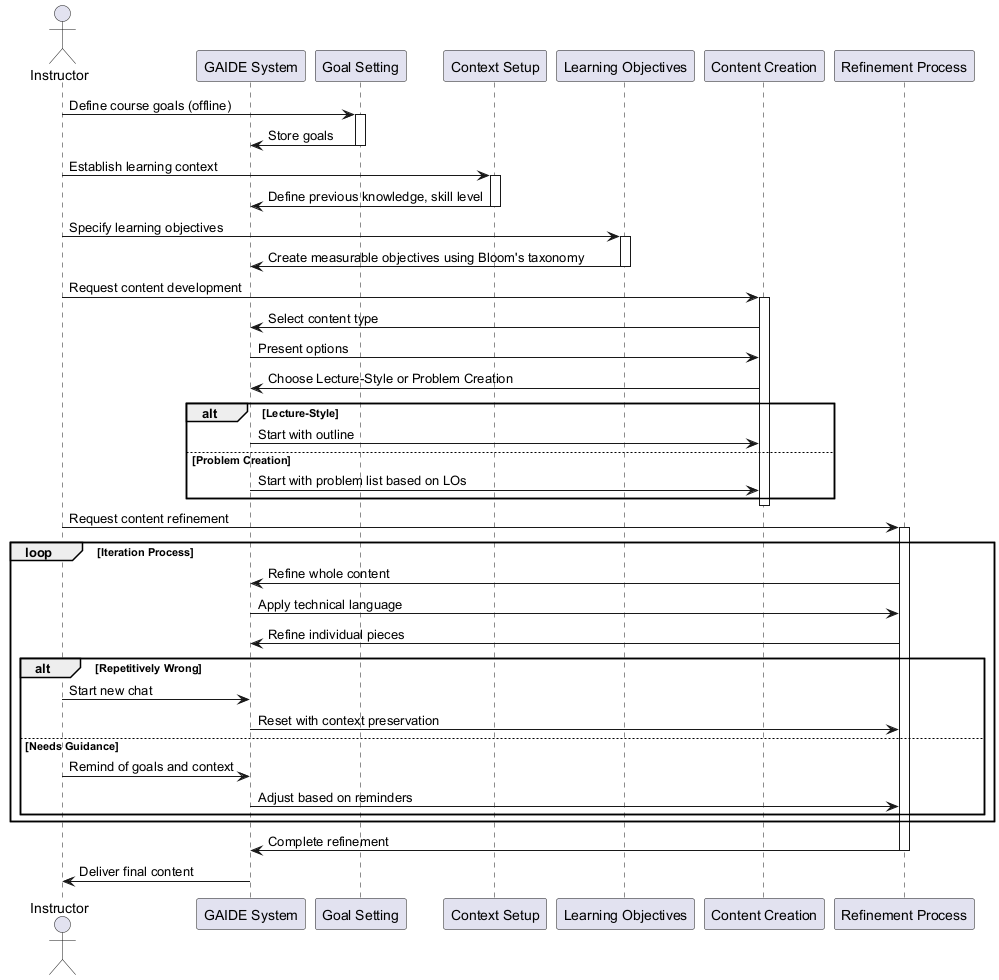

The diagram above was rendered by PlantUML. Its source (embedded in the PNG):
@startuml
actor Instructor
participant "GAIDE System" as GAIDE
participant "Goal Setting" as Goals
participant "Context Setup" as Context
participant "Learning Objectives" as LOs
participant "Content Creation" as Content
participant "Refinement Process" as Refinement

Instructor -> Goals: Define course goals (offline)
activate Goals
Goals -> GAIDE: Store goals
deactivate Goals

Instructor -> Context: Establish learning context
activate Context
Context -> GAIDE: Define previous knowledge, skill level
deactivate Context

Instructor -> LOs: Specify learning objectives
activate LOs
LOs -> GAIDE: Create measurable objectives using Bloom's taxonomy
deactivate LOs

Instructor -> Content: Request content development
activate Content
Content -> GAIDE: Select content type
GAIDE -> Content: Present options
Content -> GAIDE: Choose Lecture-Style or Problem Creation
alt Lecture-Style
    GAIDE -> Content: Start with outline
else Problem Creation
    GAIDE -> Content: Start with problem list based on LOs
end
deactivate Content

Instructor -> Refinement: Request content refinement
activate Refinement
loop Iteration Process
    Refinement -> GAIDE: Refine whole content
    GAIDE -> Refinement: Apply technical language
    Refinement -> GAIDE: Refine individual pieces
    
    alt Repetitively Wrong
        Instructor -> GAIDE: Start new chat
        GAIDE -> Refinement: Reset with context preservation
    else Needs Guidance
        Instructor -> GAIDE: Remind of goals and context
        GAIDE -> Refinement: Adjust based on reminders
    end
end
Refinement -> GAIDE: Complete refinement
deactivate Refinement

GAIDE -> Instructor: Deliver final content
@enduml